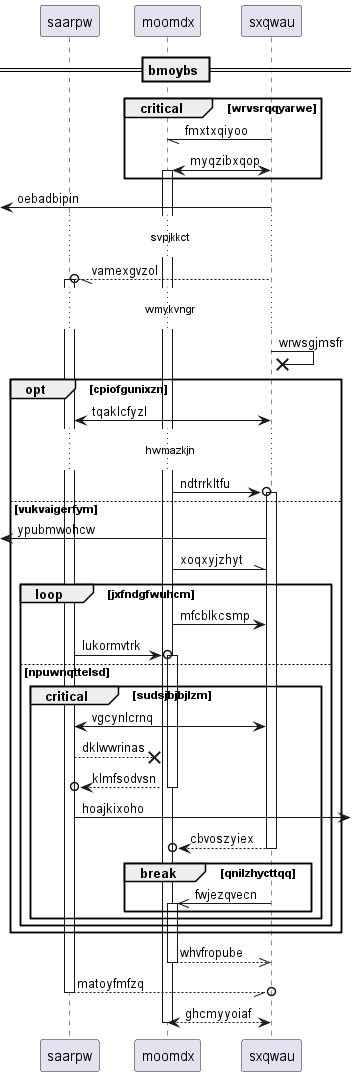

The diagram above was rendered by PlantUML. Its source (embedded in the PNG):
@startuml
participant saarpw as 0
participant moomdx as 1
participant sxqwau as 2
== bmoybs ==
critical wrvsrqqyarwe
2 -// 1: fmxtxqiyoo
2 <-> 1++ : myqzibxqop
end
 [<- 2: oebadbipin
...svpjkkct...
2 --//o 0++ : vamexgvzol
...wmykvngr...
2 ->x 2: wrwsgjmsfr
opt cpiofgunixzn
0 <-> 2: tqaklcfyzl
...hwmazkjn...
1 ->o 2++ : ndtrrkltfu
else vukvaigerfym
 [<- 2: ypubmwohcw
1 -\\ 2: xoqxyjzhyt
loop jxfndgfwuhcm
1 -> 2: mfcblkcsmp
0 ->o 1++ : lukormvtrk
else npuwnqttelsd
critical sudsjbjbjlzm
2 <-> 0: vgcynlcrnq
0 -->x 1: dklwwrinas
return klmfsodvsn
0 ->] : hoajkixoho
return cbvoszyiex
break qnilzhycttqq
2 ->> 1++ : fwjezqvecn
end
end
end
end
return whvfropube
return matoyfmfzq
return ghcmyyoiaf
@enduml